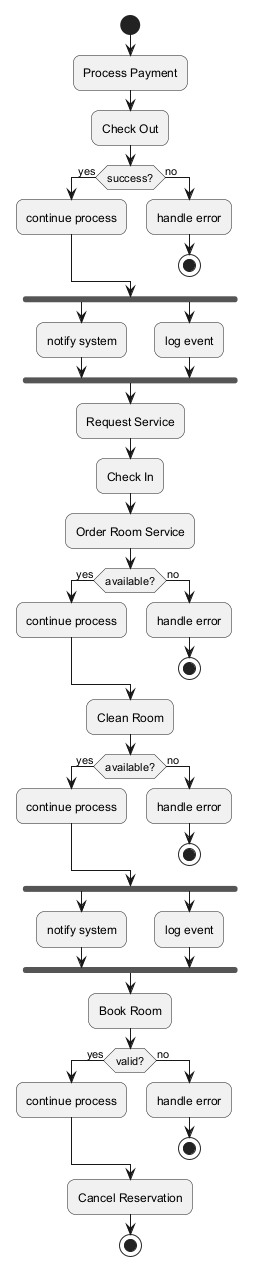

The diagram above was rendered by PlantUML. Its source (embedded in the PNG):
@startuml
skinparam backgroundColor #FFFFFF
skinparam roundCorner 15
start
:Process Payment;
:Check Out;
if (success?) then (yes)
:continue process;
else (no)
:handle error;
stop
endif
fork
:notify system;
fork again
:log event;
end fork
:Request Service;
:Check In;
:Order Room Service;
if (available?) then (yes)
:continue process;
else (no)
:handle error;
stop
endif
:Clean Room;
if (available?) then (yes)
:continue process;
else (no)
:handle error;
stop
endif
fork
:notify system;
fork again
:log event;
end fork
:Book Room;
if (valid?) then (yes)
:continue process;
else (no)
:handle error;
stop
endif
:Cancel Reservation;
stop
@enduml